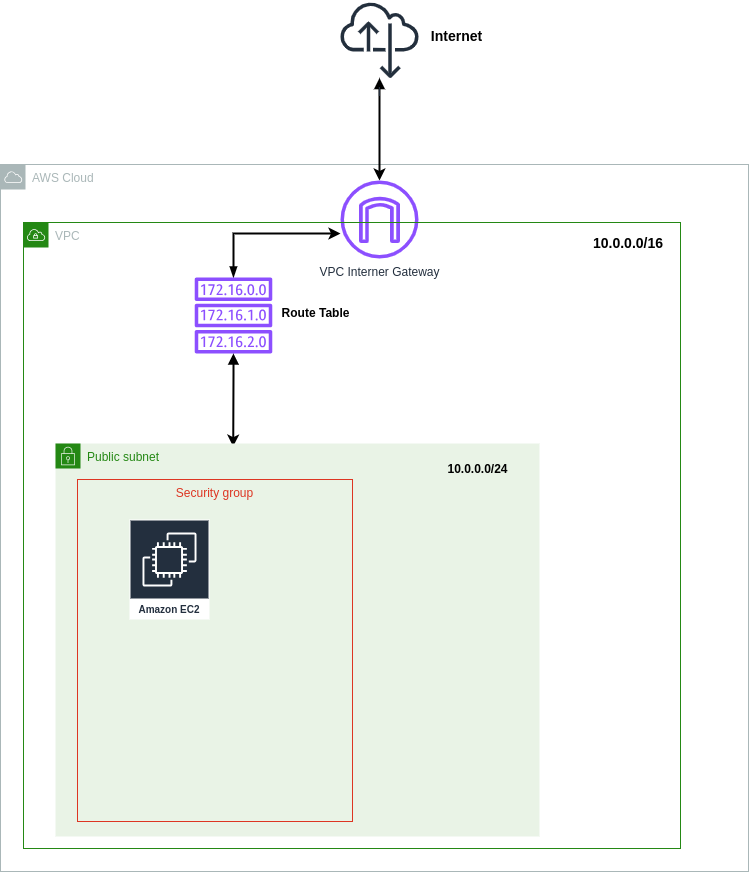

The diagram above was exported from draw.io. Its source (the exported page's mxGraphModel, read from the mxfile embedded in the PNG):
<mxGraphModel dx="2040" dy="939" grid="0" gridSize="10" guides="1" tooltips="1" connect="1" arrows="1" fold="1" page="0" pageScale="1" pageWidth="850" pageHeight="1100" math="0" shadow="0">
  <root>
    <mxCell id="0" />
    <mxCell id="1" parent="0" />
    <mxCell id="qx_S-v2G04C5gjm3ELZp-5" value="AWS Cloud" style="sketch=0;outlineConnect=0;gradientColor=none;html=1;whiteSpace=wrap;fontSize=12;fontStyle=0;shape=mxgraph.aws4.group;grIcon=mxgraph.aws4.group_aws_cloud;strokeColor=#AAB7B8;fillColor=none;verticalAlign=top;align=left;spacingLeft=30;fontColor=#AAB7B8;dashed=0;" parent="1" vertex="1">
      <mxGeometry x="-100" y="537" width="748" height="707" as="geometry" />
    </mxCell>
    <mxCell id="qx_S-v2G04C5gjm3ELZp-8" style="edgeStyle=orthogonalEdgeStyle;rounded=0;orthogonalLoop=1;jettySize=auto;html=1;strokeWidth=2;startArrow=block;startFill=1;" parent="1" source="qx_S-v2G04C5gjm3ELZp-2" target="qx_S-v2G04C5gjm3ELZp-4" edge="1">
      <mxGeometry relative="1" as="geometry" />
    </mxCell>
    <mxCell id="qx_S-v2G04C5gjm3ELZp-2" value="I" style="sketch=0;outlineConnect=0;fontColor=#232F3E;gradientColor=none;fillColor=#232F3D;strokeColor=none;dashed=0;verticalLabelPosition=bottom;verticalAlign=top;align=center;html=1;fontSize=12;fontStyle=0;aspect=fixed;pointerEvents=1;shape=mxgraph.aws4.internet_alt22;" parent="1" vertex="1">
      <mxGeometry x="240" y="373" width="78" height="78" as="geometry" />
    </mxCell>
    <mxCell id="qx_S-v2G04C5gjm3ELZp-19" style="edgeStyle=orthogonalEdgeStyle;rounded=0;orthogonalLoop=1;jettySize=auto;html=1;strokeWidth=2;startArrow=block;startFill=1;entryX=0.311;entryY=0.399;entryDx=0;entryDy=0;entryPerimeter=0;" parent="1" source="qx_S-v2G04C5gjm3ELZp-3" target="qx_S-v2G04C5gjm3ELZp-5" edge="1">
      <mxGeometry relative="1" as="geometry">
        <mxPoint x="133" y="804" as="targetPoint" />
      </mxGeometry>
    </mxCell>
    <mxCell id="qx_S-v2G04C5gjm3ELZp-20" style="edgeStyle=orthogonalEdgeStyle;rounded=0;orthogonalLoop=1;jettySize=auto;html=1;strokeWidth=2;startArrow=blockThin;startFill=1;" parent="1" source="qx_S-v2G04C5gjm3ELZp-3" target="qx_S-v2G04C5gjm3ELZp-4" edge="1">
      <mxGeometry relative="1" as="geometry">
        <Array as="points">
          <mxPoint x="133" y="606" />
        </Array>
      </mxGeometry>
    </mxCell>
    <mxCell id="qx_S-v2G04C5gjm3ELZp-3" value="" style="sketch=0;outlineConnect=0;fontColor=#232F3E;gradientColor=none;fillColor=#8C4FFF;strokeColor=none;dashed=0;verticalLabelPosition=bottom;verticalAlign=top;align=center;html=1;fontSize=12;fontStyle=0;aspect=fixed;pointerEvents=1;shape=mxgraph.aws4.route_table;" parent="1" vertex="1">
      <mxGeometry x="94" y="650" width="78" height="76" as="geometry" />
    </mxCell>
    <mxCell id="qx_S-v2G04C5gjm3ELZp-4" value="VPC Interner Gateway" style="sketch=0;outlineConnect=0;fontColor=#232F3E;gradientColor=none;fillColor=#8C4FFF;strokeColor=none;dashed=0;verticalLabelPosition=bottom;verticalAlign=top;align=center;html=1;fontSize=12;fontStyle=0;aspect=fixed;pointerEvents=1;shape=mxgraph.aws4.internet_gateway;" parent="1" vertex="1">
      <mxGeometry x="240" y="553" width="78" height="78" as="geometry" />
    </mxCell>
    <mxCell id="qx_S-v2G04C5gjm3ELZp-6" value="VPC" style="points=[[0,0],[0.25,0],[0.5,0],[0.75,0],[1,0],[1,0.25],[1,0.5],[1,0.75],[1,1],[0.75,1],[0.5,1],[0.25,1],[0,1],[0,0.75],[0,0.5],[0,0.25]];outlineConnect=0;gradientColor=none;html=1;whiteSpace=wrap;fontSize=12;fontStyle=0;container=1;pointerEvents=0;collapsible=0;recursiveResize=0;shape=mxgraph.aws4.group;grIcon=mxgraph.aws4.group_vpc;strokeColor=#248814;fillColor=none;verticalAlign=top;align=left;spacingLeft=30;fontColor=#AAB7B8;dashed=0;" parent="1" vertex="1">
      <mxGeometry x="-77" y="595" width="657" height="626" as="geometry" />
    </mxCell>
    <mxCell id="qx_S-v2G04C5gjm3ELZp-7" value="Public subnet" style="points=[[0,0],[0.25,0],[0.5,0],[0.75,0],[1,0],[1,0.25],[1,0.5],[1,0.75],[1,1],[0.75,1],[0.5,1],[0.25,1],[0,1],[0,0.75],[0,0.5],[0,0.25]];outlineConnect=0;gradientColor=none;html=1;whiteSpace=wrap;fontSize=12;fontStyle=0;container=1;pointerEvents=0;collapsible=0;recursiveResize=0;shape=mxgraph.aws4.group;grIcon=mxgraph.aws4.group_security_group;grStroke=0;strokeColor=#248814;fillColor=#E9F3E6;verticalAlign=top;align=left;spacingLeft=30;fontColor=#248814;dashed=0;" parent="qx_S-v2G04C5gjm3ELZp-6" vertex="1">
      <mxGeometry x="32" y="221" width="484" height="393" as="geometry" />
    </mxCell>
    <mxCell id="qx_S-v2G04C5gjm3ELZp-18" value="Route Table" style="text;html=1;strokeColor=none;fillColor=none;align=center;verticalAlign=middle;whiteSpace=wrap;rounded=0;fontStyle=1" parent="qx_S-v2G04C5gjm3ELZp-6" vertex="1">
      <mxGeometry x="255" y="78" width="75" height="25" as="geometry" />
    </mxCell>
    <mxCell id="qx_S-v2G04C5gjm3ELZp-9" value="Security group" style="fillColor=none;strokeColor=#DD3522;verticalAlign=top;fontStyle=0;fontColor=#DD3522;whiteSpace=wrap;html=1;" parent="1" vertex="1">
      <mxGeometry x="-23" y="852" width="275" height="342" as="geometry" />
    </mxCell>
    <mxCell id="qx_S-v2G04C5gjm3ELZp-10" value="Amazon EC2" style="sketch=0;outlineConnect=0;fontColor=#232F3E;gradientColor=none;strokeColor=#ffffff;fillColor=#232F3E;dashed=0;verticalLabelPosition=middle;verticalAlign=bottom;align=center;html=1;whiteSpace=wrap;fontSize=10;fontStyle=1;spacing=3;shape=mxgraph.aws4.productIcon;prIcon=mxgraph.aws4.ec2;" parent="1" vertex="1">
      <mxGeometry x="29" y="892" width="80" height="100" as="geometry" />
    </mxCell>
    <mxCell id="qx_S-v2G04C5gjm3ELZp-12" value="10.0.0.0/24" style="text;html=1;strokeColor=none;fillColor=none;align=center;verticalAlign=middle;whiteSpace=wrap;rounded=0;fontStyle=1" parent="1" vertex="1">
      <mxGeometry x="328" y="826" width="99" height="32" as="geometry" />
    </mxCell>
    <mxCell id="qx_S-v2G04C5gjm3ELZp-14" value="&lt;b&gt;&lt;font style=&quot;font-size: 14px;&quot;&gt;10.0.0.0/16&lt;/font&gt;&lt;/b&gt;" style="text;html=1;strokeColor=none;fillColor=none;align=center;verticalAlign=middle;whiteSpace=wrap;rounded=0;" parent="1" vertex="1">
      <mxGeometry x="489" y="598" width="78" height="35" as="geometry" />
    </mxCell>
    <mxCell id="qx_S-v2G04C5gjm3ELZp-16" value="Internet" style="text;html=1;strokeColor=none;fillColor=none;align=center;verticalAlign=middle;whiteSpace=wrap;rounded=0;fontStyle=1;fontSize=14;" parent="1" vertex="1">
      <mxGeometry x="323" y="393" width="66.5" height="31" as="geometry" />
    </mxCell>
  </root>
</mxGraphModel>